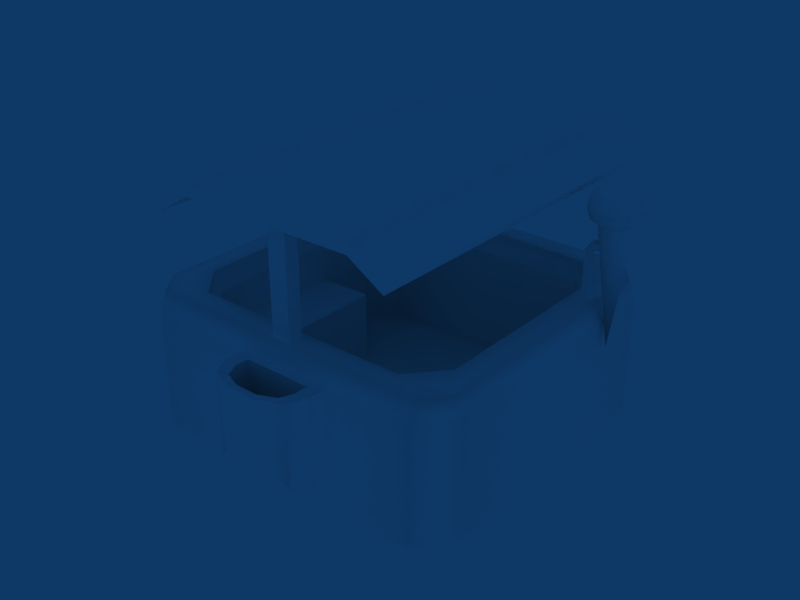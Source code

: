 # Source: IceCreamStand.blend  (saved by Blender 2.49.2; exported with 4.5.12 LTS)
import bpy
from mathutils import Matrix  # noqa: F401  (used for matrix-valued properties, if any)

bpy.ops.wm.read_factory_settings(use_empty=True)
scene = bpy.context.scene
scene.name = 'Scene'

# ---- collections
col_collection_1 = bpy.data.collections.new('Collection 1'); scene.collection.children.link(col_collection_1)

# ---- materials (node trees are filled in below, after node groups)
mat_material_002 = bpy.data.materials.new('Material.002')
mat_material_002.alpha_threshold = 0.0
mat_material_002.diffuse_color = (1.0, 1.0, 1.0, 1.0)
mat_material_002.roughness = 0.5
mat_material_002.line_color = (0.0, 0.0, 0.0, 1.0)

# ---- material node trees

# ---- world
world_world = bpy.data.worlds.new('World'); scene.world = world_world
world_world.color = (0.05656, 0.2208, 0.4)
world_world.use_sun_shadow = False
world_world.sun_shadow_jitter_overblur = 0.0
world_world.cycles.sampling_method = 'MANUAL'
world_world.cycles.sample_map_resolution = 256

# ---- meshes
me_cube = bpy.data.meshes.new('Cube')
me_cube.from_pydata([(0.8485, 0.835, 0.1663), (0.8485, -0.835, 0.1663), (-0.8485, -0.835, 0.1663), (-0.8485, 0.835, 0.1663), (0.8485, 0.835, 1.025), (0.8485, -0.835, 1.025), (-0.8485, -0.835, 1.025), (-0.8485, 0.835, 1.025), (-0.7077, 1.051, 0.1663), (-0.7077, 1.051, 1.025), (-0.7077, -1.051, 0.1663), (-0.7077, -1.051, 1.025), (0.7077, 1.051, 0.1663), (0.7077, 1.051, 1.025), (0.7077, -1.051, 0.1663), (0.7077, -1.051, 1.025), (-0.5479, -0.8133, 1.025), (0.5478, -0.8133, 1.025), (0.5479, 0.8133, 1.025), (-0.5478, 0.8133, 1.025), (0.6569, -0.6464, 1.025), (0.6569, 0.6464, 1.025), (-0.6569, -0.6464, 1.025), (-0.6569, 0.6464, 1.025), (0.6569, -0.6464, 0.2408), (0.6569, 0.6464, 0.2408), (-0.6569, -0.6464, 0.2408), (-0.6569, 0.6464, 0.2408), (-0.5478, 0.8133, 0.2408), (-0.5479, -0.8133, 0.2408), (0.5479, 0.8133, 0.2408), (0.5478, -0.8133, 0.2408), (0.6952, -0.6464, 1.164), (0.6952, 0.6464, 1.164), (-0.6952, -0.6464, 1.164), (-0.6952, 0.6464, 1.164), (-0.5478, 0.8608, 1.164), (-0.5479, -0.8608, 1.164), (0.5479, 0.8608, 1.164), (0.5478, -0.8608, 1.164), (-0.7077, -1.003, 1.164), (0.7077, -1.003, 1.164), (0.7077, 1.003, 1.164), (-0.7077, 1.003, 1.164), (0.8102, -0.835, 1.164), (0.8102, 0.835, 1.164), (-0.8102, -0.835, 1.164), (-0.8102, 0.835, 1.164), (-0.07392, 0.8608, 1.164), (0.07392, 0.8608, 1.164), (-0.07392, -0.8608, 1.164), (0.07392, -0.8608, 1.164), (-0.07392, -1.003, 1.164), (0.07392, -1.003, 1.164), (0.07392, 1.003, 1.164), (-0.07392, 1.003, 1.164), (-0.04776, -0.9779, 1.164), (0.04776, -0.9779, 1.164), (0.04776, -0.886, 1.164), (-0.04776, -0.886, 1.164), (0.04776, 0.9779, 1.164), (-0.04776, 0.9779, 1.164), (-0.04776, 0.886, 1.164), (0.04776, 0.886, 1.164), (-0.04776, -0.886, 2.029), (0.04776, -0.886, 2.029), (-0.3312, -1.18, 2.029), (0.1694, 1.18, 2.109), (0.1694, -1.18, 2.109), (-0.3312, -1.18, 2.109), (-0.3312, 1.18, 2.109), (0.04776, -1.18, 2.029), (-0.04776, -1.18, 2.029), (0.1694, 1.18, 2.029), (0.1694, -1.18, 2.029), (0.04776, 1.18, 2.029), (-0.04776, 1.18, 2.029), (-0.04776, 0.886, 2.029), (0.04776, 0.886, 2.029), (-0.3312, 1.18, 2.029), (-0.04776, 0.9779, 2.029), (-0.04776, -0.9779, 2.029), (0.04776, 0.9779, 2.029), (0.04776, -0.9779, 2.029), (-0.5008, 1.18, 1.875), (-0.5239, 1.18, 1.939), (-0.5239, -1.18, 1.939), (-0.5008, -1.18, 1.875), (0.5206, -1.18, 2.029), (0.5206, 1.18, 2.029), (0.5206, -1.18, 2.109), (0.5206, 1.18, 2.109), (0.6901, -1.18, 1.875), (0.7133, -1.18, 1.939), (0.7133, 1.18, 1.939), (0.6901, 1.18, 1.875), (-0.1738, -1.051, 1.025), (0.2979, -1.051, 1.025), (-0.1738, -1.051, 0.1663), (0.2979, -1.051, 0.1663), (0.2979, -1.051, 0.3704), (-0.1738, -1.051, 0.3704), (-0.1738, -1.174, 0.3704), (0.2979, -1.174, 0.3704), (-0.1738, -1.174, 1.025), (0.2979, -1.174, 1.025), (-0.1354, -1.288, 1.025), (0.2595, -1.288, 1.025), (0.2595, -1.288, 0.4237), (-0.1354, -1.288, 0.4237), (-0.01839, -1.353, 0.586), (0.1425, -1.353, 0.586), (-0.01839, -1.353, 1.025), (0.1425, -1.353, 1.025), (0.1196, -1.314, 1.025), (0.004434, -1.314, 1.025), (0.2035, -1.268, 1.025), (-0.07938, -1.268, 1.025), (0.231, -1.186, 1.025), (-0.1069, -1.186, 1.025), (0.231, -1.098, 1.025), (-0.1069, -1.098, 1.025), (0.231, -1.098, 0.5411), (-0.1069, -1.098, 0.5411), (-0.1069, -1.186, 0.5411), (0.231, -1.186, 0.5411), (-0.07938, -1.268, 0.5411), (0.2035, -1.268, 0.5411), (0.004434, -1.314, 0.5411), (0.1196, -1.314, 0.5411), (0.7379, 0.4565, 1.164), (0.7674, 0.4565, 1.164), (0.7379, 0.4962, 1.164), (0.7674, 0.4962, 1.164), (0.7379, 0.4962, 1.5), (0.7379, 0.4565, 1.5), (0.7674, 0.4565, 1.5), (0.7674, 0.4565, 1.566), (0.7674, 0.4962, 1.566), (0.7674, 0.4962, 1.5), (0.8116, 0.4543, 1.517), (0.8078, 0.453, 1.558), (0.8116, 0.4967, 1.517), (0.8078, 0.498, 1.558), (0.8731, 0.4755, 0.8519), (0.8761, 0.4755, 2.024), (0.9896, 0.4364, 1.924), (1.007, 0.4304, 1.823), (0.9536, 0.5032, 1.721), (1.007, 0.5206, 1.823), (0.9896, 0.5146, 1.924), (0.9416, 0.4981, 1.997), (0.9241, 0.5372, 1.997), (0.9592, 0.5823, 1.924), (0.972, 0.5988, 1.823), (0.932, 0.5512, 1.721), (0.8946, 0.579, 1.721), (0.9112, 0.644, 1.823), (0.9065, 0.6214, 1.924), (0.8936, 0.5597, 1.997), (0.8585, 0.5597, 1.997), (0.8456, 0.6214, 1.924), (0.8409, 0.644, 1.823), (0.8515, 0.579, 1.721), (0.8141, 0.5512, 1.721), (0.7801, 0.5988, 1.823), (0.7929, 0.5823, 1.924), (0.8281, 0.5372, 1.997), (0.8105, 0.4981, 1.997), (0.7625, 0.5146, 1.924), (0.7449, 0.5206, 1.823), (0.7925, 0.5032, 1.721), (0.7925, 0.4478, 1.721), (0.7449, 0.4304, 1.823), (0.7625, 0.4364, 1.924), (0.8105, 0.4529, 1.997), (0.8281, 0.4138, 1.997), (0.7929, 0.3687, 1.924), (0.7801, 0.3522, 1.823), (0.8141, 0.3998, 1.721), (0.8515, 0.372, 1.721), (0.8409, 0.307, 1.823), (0.8456, 0.3296, 1.924), (0.8585, 0.3913, 1.997), (0.8936, 0.3913, 1.997), (0.9065, 0.3296, 1.924), (0.9112, 0.307, 1.823), (0.8946, 0.372, 1.721), (0.932, 0.3998, 1.721), (0.972, 0.3522, 1.823), (0.9592, 0.3687, 1.924), (0.9241, 0.4138, 1.997), (0.9416, 0.4529, 1.997), (0.9536, 0.4478, 1.721), (0.9932, 0.5222, 1.76), (0.9614, 0.5931, 1.76), (0.9063, 0.634, 1.76), (0.8426, 0.634, 1.76), (0.7875, 0.5931, 1.76), (0.7556, 0.5222, 1.76), (0.7556, 0.4404, 1.76), (0.7875, 0.3696, 1.76), (0.8426, 0.3287, 1.76), (0.9063, 0.3287, 1.76), (0.9614, 0.3696, 1.76), (0.9932, 0.4404, 1.76), (-0.1738, 1.051, 0.1663), (0.2979, 1.051, 0.1663), (0.6033, 1.01, 0.1663), (0.6567, 1.01, 0.1663), (0.7176, 0.9166, 0.1663), (-0.6333, 1.01, 0.1663), (-0.5723, 1.01, 0.1663), (-0.6941, 0.9166, 0.1663), (-0.5723, -1.01, 0.1663), (-0.6333, -1.01, 0.1663), (-0.6941, -0.9166, 0.1663), (0.6567, -1.01, 0.1663), (0.6033, -1.01, 0.1663), (0.7176, -0.9166, 0.1663), (0.6567, -1.01, -0.008705), (0.6033, -1.01, -0.008705), (0.7176, -0.9166, -0.008705), (-0.5723, -1.01, -0.008705), (-0.6333, -1.01, -0.008705), (-0.6941, -0.9166, -0.008705), (-0.6333, 1.01, -0.008705), (-0.5723, 1.01, -0.008705), (-0.6941, 0.9166, -0.008705), (0.6033, 1.01, -0.008705), (0.6567, 1.01, -0.008705), (0.7176, 0.9166, -0.008705), (-0.7221, 0.5287, 1.164), (-0.782, 0.5287, 1.164), (-0.7221, 0.4601, 1.164), (-0.782, 0.4601, 1.164), (-0.782, 0.4601, 1.204), (-0.7218, 0.4601, 1.22), (-0.782, 0.5287, 1.204), (-0.7218, 0.5287, 1.22), (-0.5575, 0.7801, 1.263), (-0.8958, 0.7801, 1.175), (-0.5575, 0.2087, 1.263), (-0.8958, 0.2087, 1.175), (-0.8981, 0.2087, 1.194), (-0.5598, 0.2087, 1.282), (-0.8981, 0.7801, 1.194), (-0.5598, 0.7801, 1.282), (-0.6569, -0.6464, 0.756), (-0.6569, 0.6464, 0.756), (-0.6569, -0.5513, 0.2408), (-0.6569, 0.2159, 0.2408), (-0.6569, -0.5513, 0.756), (-0.6569, 0.2159, 0.756), (-0.3603, 0.2159, 0.2408), (-0.3603, 0.2159, 0.756), (-0.3603, -0.5513, 0.2408), (-0.3603, -0.5513, 0.756)], [], [(20, 21, 25, 24), (21, 18, 30, 25), (17, 20, 24, 31), (18, 19, 28, 30), (16, 17, 31, 29), (63, 60, 82, 78), (62, 63, 78, 77), (61, 62, 77, 80), (60, 61, 80, 82), (59, 56, 81, 64), (58, 59, 64, 65), (57, 58, 65, 83), (56, 57, 83, 81), (66, 79, 77, 64), (64, 77, 78, 65), (65, 78, 73, 74), (72, 71, 68, 69), (66, 72, 69), (71, 74, 68), (75, 76, 70, 67), (73, 75, 67), (76, 79, 70), (79, 80, 77), (79, 76, 80), (66, 81, 72), (66, 64, 81), (80, 76, 75, 82), (72, 81, 83, 71), (78, 82, 73), (82, 75, 73), (71, 83, 74), (83, 65, 74), (79, 66, 87, 84), (70, 79, 84, 85), (66, 69, 86, 87), (84, 87, 86, 85), (68, 74, 88, 90), (73, 67, 91, 89), (74, 73, 89, 88), (95, 94, 93, 92), (88, 92, 93, 90), (91, 94, 95, 89), (89, 95, 92, 88), (101, 100, 103, 102), (96, 101, 102, 104), (100, 97, 105, 103), (103, 105, 107, 108), (104, 102, 109, 106), (102, 103, 108, 109), (109, 108, 111, 110), (106, 109, 110, 112), (108, 107, 113, 111), (112, 110, 111, 113), (112, 113, 114, 115), (113, 107, 116, 114), (106, 112, 115, 117), (107, 105, 118, 116), (104, 106, 117, 119), (105, 97, 120, 118), (96, 104, 119, 121), (97, 96, 121, 120), (120, 121, 123, 122), (121, 119, 124, 123), (118, 120, 122, 125), (119, 117, 126, 124), (116, 118, 125, 127), (117, 115, 128, 126), (114, 116, 127, 129), (115, 114, 129, 128), (122, 123, 124, 125), (125, 124, 126, 127), (127, 126, 128, 129), (132, 130, 135, 134), (131, 133, 139, 136), (133, 132, 134, 139), (130, 131, 136, 135), (135, 136, 137), (139, 134, 138), (134, 135, 137, 138), (137, 136, 140, 141), (136, 139, 142, 140), (138, 137, 141, 143), (139, 138, 143, 142), (144, 155, 148), (144, 148, 193), (144, 193, 188), (144, 188, 187), (144, 187, 180), (144, 180, 179), (144, 164, 163), (144, 163, 156), (144, 156, 155), (172, 141, 179), (171, 143, 141, 172), (143, 171, 164), (141, 140, 179), (140, 144, 179), (142, 144, 140), (144, 142, 164), (142, 143, 164), (147, 149, 150, 146), (146, 150, 151, 192), (192, 151, 145), (151, 152, 145), (150, 153, 152, 151), (149, 154, 153, 150), (154, 157, 158, 153), (153, 158, 159, 152), (152, 159, 145), (159, 160, 145), (158, 161, 160, 159), (157, 162, 161, 158), (162, 165, 166, 161), (161, 166, 167, 160), (160, 167, 145), (167, 168, 145), (166, 169, 168, 167), (165, 170, 169, 166), (170, 173, 174, 169), (169, 174, 175, 168), (168, 175, 145), (175, 176, 145), (174, 177, 176, 175), (173, 178, 177, 174), (178, 181, 182, 177), (177, 182, 183, 176), (176, 183, 145), (183, 184, 145), (182, 185, 184, 183), (181, 186, 185, 182), (186, 189, 190, 185), (185, 190, 191, 184), (184, 191, 145), (191, 192, 145), (190, 146, 192, 191), (189, 147, 146, 190), (148, 194, 205, 193), (194, 149, 147, 205), (155, 195, 194, 148), (195, 154, 149, 194), (156, 196, 195, 155), (196, 157, 154, 195), (163, 197, 196, 156), (197, 162, 157, 196), (164, 198, 197, 163), (198, 165, 162, 197), (171, 199, 198, 164), (199, 170, 165, 198), (172, 200, 199, 171), (200, 173, 170, 199), (179, 201, 200, 172), (201, 178, 173, 200), (180, 202, 201, 179), (202, 181, 178, 201), (187, 203, 202, 180), (203, 186, 181, 202), (188, 204, 203, 187), (204, 189, 186, 203), (193, 205, 204, 188), (205, 147, 189, 204), (0, 1, 2, 3), (99, 98, 2, 1), (0, 3, 206, 207), (12, 209, 208, 207), (0, 210, 209, 12), (210, 0, 207, 208), (206, 212, 211, 8), (3, 213, 212, 206), (8, 211, 213, 3), (10, 215, 214, 98), (2, 216, 215, 10), (98, 214, 216, 2), (99, 218, 217, 14), (1, 219, 218, 99), (14, 217, 219, 1), (218, 221, 220, 217), (219, 222, 221, 218), (217, 220, 222, 219), (220, 221, 222), (215, 224, 223, 214), (216, 225, 224, 215), (214, 223, 225, 216), (223, 224, 225), (212, 227, 226, 211), (213, 228, 227, 212), (211, 226, 228, 213), (226, 227, 228), (209, 230, 229, 208), (210, 231, 230, 209), (208, 229, 231, 210), (229, 230, 231), (234, 232, 239, 237), (233, 235, 236, 238), (235, 234, 237, 236), (232, 233, 238, 239), (239, 238, 241, 240), (236, 237, 242, 243), (238, 236, 243, 241), (237, 239, 240, 242), (242, 240, 247, 245), (241, 243, 244, 246), (243, 242, 245, 244), (240, 241, 246, 247), (246, 244, 245, 247), (249, 28, 19), (23, 249, 19), (249, 27, 28), (248, 16, 29), (26, 248, 29), (248, 22, 16), (252, 253, 23, 22), (248, 252, 22), (253, 249, 23), (26, 250, 252, 248), (251, 27, 249, 253), (251, 253, 255, 254), (252, 250, 256, 257), (253, 252, 257, 255), (256, 254, 255, 257), (24, 25, 254, 256), (254, 25, 30), (28, 254, 30), (27, 251, 254), (27, 254, 28), (67, 70, 69, 68), (69, 70, 85, 86), (67, 68, 90, 91), (90, 93, 94, 91), (2, 6, 7, 3), (3, 7, 9, 8), (6, 2, 10, 11), (207, 206, 9, 13), (12, 207, 13), (206, 8, 9), (100, 14, 15), (97, 100, 15), (100, 99, 14), (101, 98, 99, 100), (101, 11, 10), (98, 101, 10), (101, 96, 11), (0, 4, 5, 1), (4, 0, 12, 13), (1, 5, 15, 14), (41, 44, 32, 39), (53, 41, 39, 51), (53, 57, 56, 52), (51, 58, 57, 53), (50, 59, 58, 51), (32, 44, 131, 130), (44, 45, 133, 131), (33, 32, 130, 132), (46, 40, 37, 34), (40, 52, 50, 37), (52, 56, 59, 50), (46, 34, 234, 235), (47, 46, 235, 233), (34, 35, 232, 234), (43, 47, 35, 36), (55, 43, 36, 48), (48, 62, 61, 55), (35, 47, 233, 232), (45, 42, 38, 33), (42, 54, 49, 38), (55, 61, 60, 54), (49, 63, 62, 48), (54, 60, 63, 49), (45, 33, 132, 133), (21, 20, 32, 33), (22, 23, 35, 34), (23, 19, 36, 35), (16, 22, 34, 37), (18, 21, 33, 38), (20, 17, 39, 32), (49, 48, 19, 18), (38, 49, 18), (48, 36, 19), (50, 51, 17, 16), (37, 50, 16), (51, 39, 17), (15, 5, 44, 41), (4, 13, 42, 45), (6, 11, 40, 46), (9, 7, 47, 43), (7, 6, 46, 47), (5, 4, 45, 44), (41, 53, 15), (52, 40, 11), (55, 54, 13, 9), (43, 55, 9), (54, 42, 13), (96, 97, 53, 52), (11, 96, 52), (97, 15, 53), (256, 250, 26), (256, 26, 29), (31, 24, 256), (31, 256, 29)])
me_cube.polygons.foreach_set('use_smooth', [0, 0, 0, 0, 0, 0, 0, 0, 0, 0, 0, 0, 0, 0, 0, 0, 0, 0, 0, 0, 0, 0, 0, 0, 0, 0, 0, 0, 0, 0, 0, 0, 0, 0, 0, 0, 0, 0, 0, 0, 0, 0, 0, 0, 1, 1, 1, 1, 0, 0, 1, 1, 1, 0, 0, 0, 0, 0, 0, 0, 0, 0, 0, 0, 0, 0, 0, 0, 0, 0, 0, 0, 0, 0, 0, 0, 0, 0, 0, 0, 0, 0, 0, 1, 1, 1, 1, 1, 1, 1, 1, 1, 1, 1, 1, 1, 1, 1, 1, 1, 1, 1, 1, 1, 1, 1, 1, 1, 1, 1, 1, 1, 1, 1, 1, 1, 1, 1, 1, 1, 1, 1, 1, 1, 1, 1, 1, 1, 1, 1, 1, 1, 1, 1, 1, 1, 1, 1, 1, 1, 1, 1, 1, 1, 1, 1, 1, 1, 1, 1, 1, 1, 1, 1, 1, 1, 1, 1, 1, 1, 0, 0, 0, 0, 0, 0, 0, 0, 0, 0, 0, 0, 0, 0, 0, 0, 0, 0, 0, 0, 0, 0, 0, 0, 0, 0, 0, 0, 0, 0, 0, 0, 0, 0, 0, 0, 0, 0, 0, 0, 0, 0, 0, 0, 0, 0, 0, 0, 0, 0, 0, 0, 0, 0, 0, 0, 0, 0, 0, 0, 0, 0, 0, 0, 1, 1, 1, 1, 1, 1, 1, 1, 1, 1, 1, 1, 1, 1, 1, 1, 1, 1, 1, 1, 1, 1, 1, 1, 1, 1, 1, 1, 1, 1, 1, 1, 1, 1, 1, 1, 1, 1, 1, 1, 1, 1, 1, 1, 1, 1, 1, 1, 1, 1, 1, 1, 1, 1, 1, 1, 1, 1, 1, 1, 1, 1, 1, 1, 1, 1, 1, 1, 1, 1, 0, 0, 0, 0])
_k = set([(0, 1), (0, 12), (1, 14), (2, 3), (2, 10), (3, 8), (8, 206), (10, 98), (12, 207), (14, 99), (56, 57), (56, 59), (57, 58), (58, 59), (60, 61), (60, 63), (61, 62), (62, 63), (67, 70), (67, 91), (68, 69), (68, 90), (69, 86), (70, 85), (85, 86), (90, 93), (91, 94), (93, 94), (96, 97), (96, 101), (96, 104), (97, 100), (97, 105), (98, 99), (100, 101), (100, 103), (101, 102), (102, 109), (103, 108), (104, 106), (105, 107), (106, 112), (107, 113), (108, 111), (109, 110), (110, 111), (112, 113), (130, 131), (130, 132), (131, 133), (132, 133), (140, 141), (140, 142), (141, 143), (142, 143), (148, 155), (148, 193), (155, 156), (156, 163), (163, 164), (164, 171), (171, 172), (172, 179), (179, 180), (180, 187), (187, 188), (188, 193), (206, 207), (232, 233), (232, 234), (233, 235), (234, 235)])
me_cube.attributes.new('sharp_edge', 'BOOLEAN', 'EDGE').data.foreach_set('value', [ (min(e.vertices), max(e.vertices)) in _k for e in me_cube.edges])
_uv = me_cube.uv_layers.new(name='UVTex')
_uv.uv.foreach_set('vector', [0.5354, 0.2941, 0.671, 0.2941, 0.671, 0.2226, 0.5354, 0.2226, 0.671, 0.2941, 0.6885, 0.2941, 0.6885, 0.2226, 0.671, 0.2226, 0.5179, 0.2941, 0.5354, 0.2941, 0.5354, 0.2226, 0.5179, 0.2226, 0.9319, 0.3946, 0.7825, 0.3946, 0.7825, 0.3222, 0.9319, 0.3222, 0.7825, 0.3101, 0.9319, 0.3101, 0.9319, 0.2378, 0.7825, 0.2378, 0.3178, 0.2507, 0.3305, 0.2507, 0.3305, 0.3542, 0.3178, 0.3542, 0.6117, 0.0948, 0.6302, 0.0948, 0.6302, 0.2082, 0.6117, 0.2082, 0.3527, 0.2494, 0.34, 0.2494, 0.34, 0.3529, 0.3527, 0.3529, 0.6621, 0.0948, 0.6436, 0.0948, 0.6436, 0.2082, 0.6621, 0.2082, 0.3069, 0.2494, 0.2942, 0.2494, 0.2942, 0.3529, 0.3069, 0.3529, 0.7257, 0.0948, 0.7072, 0.0948, 0.7072, 0.2082, 0.7257, 0.2082, 0.272, 0.2507, 0.2847, 0.2507, 0.2847, 0.3542, 0.272, 0.3542, 0.6734, 0.0948, 0.6919, 0.0948, 0.6919, 0.2082, 0.6734, 0.2082, 0.7153, 0.3148, 0.7153, 0.3941, 0.7275, 0.3842, 0.7275, 0.3247, 0.7275, 0.3247, 0.7275, 0.3842, 0.7316, 0.3842, 0.7316, 0.3247, 0.7316, 0.3247, 0.7316, 0.3842, 0.7369, 0.3941, 0.7369, 0.3148, 0.9083, 0.8512, 0.9083, 0.828, 0.9216, 0.7984, 0.9216, 0.9202, 0.9083, 0.9202, 0.9083, 0.8512, 0.9216, 0.9202, 0.9083, 0.828, 0.9083, 0.7984, 0.9216, 0.7984, 0.8587, 0.828, 0.8587, 0.8512, 0.8719, 0.9202, 0.8719, 0.7984, 0.8587, 0.7984, 0.8587, 0.828, 0.8719, 0.7984, 0.8587, 0.8512, 0.8587, 0.9202, 0.8719, 0.9202, 0.7153, 0.3941, 0.7275, 0.3873, 0.7275, 0.3842, 0.7153, 0.3941, 0.7275, 0.3941, 0.7275, 0.3873, 0.7153, 0.3148, 0.7275, 0.3216, 0.7275, 0.3148, 0.7153, 0.3148, 0.7275, 0.3247, 0.7275, 0.3216, 0.7275, 0.3873, 0.7275, 0.3941, 0.7316, 0.3941, 0.7316, 0.3873, 0.7275, 0.3148, 0.7275, 0.3216, 0.7316, 0.3216, 0.7316, 0.3148, 0.7316, 0.3842, 0.7316, 0.3873, 0.7369, 0.3941, 0.7316, 0.3873, 0.7316, 0.3941, 0.7369, 0.3941, 0.7316, 0.3148, 0.7316, 0.3216, 0.7369, 0.3148, 0.7316, 0.3216, 0.7316, 0.3247, 0.7369, 0.3148, 0.7153, 0.3941, 0.7153, 0.3148, 0.708, 0.3148, 0.708, 0.3941, 0.8719, 0.9202, 0.8587, 0.9202, 0.8334, 0.9615, 0.8438, 0.9671, 0.9083, 0.9202, 0.9216, 0.9202, 0.8934, 0.9671, 0.883, 0.9615, 0.7274, 0.02601, 0.278, 0.02601, 0.278, 0.03641, 0.7274, 0.03641, 0.9216, 0.7984, 0.9083, 0.7984, 0.9083, 0.7129, 0.9216, 0.7129, 0.8587, 0.7984, 0.8719, 0.7984, 0.8719, 0.7129, 0.8587, 0.7129, 0.7369, 0.3148, 0.7369, 0.3941, 0.7521, 0.3941, 0.7521, 0.3148, 0.7274, 0.06039, 0.7274, 0.07078, 0.278, 0.07078, 0.278, 0.06039, 0.9083, 0.7129, 0.883, 0.6717, 0.8934, 0.6661, 0.9216, 0.7129, 0.8719, 0.7129, 0.8438, 0.6661, 0.8334, 0.6717, 0.8587, 0.7129, 0.7521, 0.3941, 0.7594, 0.3941, 0.7594, 0.3148, 0.7521, 0.3148, 0.8517, 0.02191, 0.7732, 0.02191, 0.7732, 0.03804, 0.8517, 0.03804, 0.261, 0.3446, 0.261, 0.2663, 0.244, 0.2663, 0.244, 0.3446, 0.216, 0.2663, 0.216, 0.3446, 0.199, 0.3446, 0.199, 0.2663, 0.199, 0.2663, 0.199, 0.3446, 0.1833, 0.3446, 0.1833, 0.2727, 0.244, 0.3446, 0.244, 0.2663, 0.2283, 0.2727, 0.2283, 0.3446, 0.7732, 0.03804, 0.8517, 0.03804, 0.8453, 0.04874, 0.7796, 0.04874, 0.7796, 0.04874, 0.8453, 0.04874, 0.8258, 0.067, 0.7991, 0.067, 0.7796, 0.2103, 0.7796, 0.1427, 0.7991, 0.1609, 0.7991, 0.2103, 0.8453, 0.1427, 0.8453, 0.2103, 0.8258, 0.2103, 0.8258, 0.1609, 0.7991, 0.2103, 0.7991, 0.1609, 0.8258, 0.1609, 0.8258, 0.2103, 0.4811, 0.1081, 0.5329, 0.1081, 0.5255, 0.1178, 0.4885, 0.1178, 0.5329, 0.1081, 0.5705, 0.1243, 0.5525, 0.1294, 0.5255, 0.1178, 0.4434, 0.1243, 0.4811, 0.1081, 0.4885, 0.1178, 0.4615, 0.1294, 0.5705, 0.1243, 0.5829, 0.1529, 0.5614, 0.1499, 0.5525, 0.1294, 0.4311, 0.1529, 0.4434, 0.1243, 0.4615, 0.1294, 0.4526, 0.1499, 0.5829, 0.1529, 0.5829, 0.1838, 0.5614, 0.172, 0.5614, 0.1499, 0.4311, 0.1838, 0.4311, 0.1529, 0.4526, 0.1499, 0.4526, 0.172, 0.5829, 0.1838, 0.4311, 0.1838, 0.4526, 0.172, 0.5614, 0.172, 0.9252, 0.187, 0.8792, 0.187, 0.8792, 0.1423, 0.9252, 0.1423, 0.8758, 0.581, 0.8565, 0.581, 0.8565, 0.5617, 0.8758, 0.5617, 0.8758, 0.581, 0.8565, 0.581, 0.8565, 0.5617, 0.8758, 0.5617, 0.8758, 0.581, 0.8565, 0.581, 0.8565, 0.5617, 0.8758, 0.5617, 0.8758, 0.581, 0.8565, 0.581, 0.8565, 0.5617, 0.8758, 0.5617, 0.7889, 0.1335, 0.8029, 0.1335, 0.8029, 0.07903, 0.7889, 0.07903, 0.822, 0.1335, 0.836, 0.1335, 0.836, 0.07903, 0.822, 0.07903, 0.8029, 0.1335, 0.822, 0.1335, 0.822, 0.07903, 0.8029, 0.07903, 0.3854, 0.2329, 0.2766, 0.2329, 0.2766, 0.2108, 0.3854, 0.2108, 0.3854, 0.2108, 0.2766, 0.2108, 0.2855, 0.1903, 0.3765, 0.1903, 0.3765, 0.1903, 0.2855, 0.1903, 0.3125, 0.1787, 0.3495, 0.1787, 0.1499, 0.3119, 0.1444, 0.3119, 0.1444, 0.3521, 0.1499, 0.3521, 0.159, 0.3119, 0.1644, 0.3119, 0.1644, 0.3521, 0.159, 0.3521, 0.9709, 0.8255, 0.9638, 0.8255, 0.9638, 0.8808, 0.9709, 0.8808, 0.9374, 0.8255, 0.9446, 0.8255, 0.9446, 0.8808, 0.9374, 0.8808, 0.9374, 0.8808, 0.9446, 0.8808, 0.9446, 0.8916, 0.9709, 0.8808, 0.9638, 0.8808, 0.9709, 0.8916, 0.1499, 0.3521, 0.1444, 0.3521, 0.1444, 0.3599, 0.1499, 0.3599, 0.9446, 0.8916, 0.9446, 0.8808, 0.9553, 0.8835, 0.9544, 0.8903, 0.8758, 0.581, 0.8565, 0.581, 0.8565, 0.5617, 0.8758, 0.5617, 0.8758, 0.581, 0.8565, 0.581, 0.8565, 0.5617, 0.8758, 0.5617, 0.9709, 0.8808, 0.9709, 0.8916, 0.9808, 0.8903, 0.9817, 0.8835, 0.2181, 0.04236, 0.2324, 0.1855, 0.2234, 0.1855, 0.2181, 0.04236, 0.2234, 0.1855, 0.2129, 0.1855, 0.2181, 0.04236, 0.2129, 0.1855, 0.2038, 0.1855, 0.1034, 0.04236, 0.1177, 0.1855, 0.1086, 0.1855, 0.1034, 0.04236, 0.1086, 0.1855, 0.09814, 0.1855, 0.1034, 0.04236, 0.09814, 0.1855, 0.08905, 0.1855, 0.05092, 0.04236, 0.03657, 0.1855, 0.04566, 0.1855, 0.05092, 0.04236, 0.04566, 0.1855, 0.05617, 0.1855, 0.05092, 0.04236, 0.05617, 0.1855, 0.06526, 0.1855, 0.1571, 0.1855, 0.1581, 0.1586, 0.148, 0.1855, 0.1676, 0.1855, 0.1666, 0.1586, 0.1581, 0.1586, 0.1571, 0.1855, 0.1666, 0.1586, 0.1676, 0.1855, 0.1767, 0.1855, 0.1581, 0.1586, 0.1583, 0.1519, 0.148, 0.1855, 0.1583, 0.1519, 0.1624, 0.04236, 0.148, 0.1855, 0.1664, 0.1519, 0.1624, 0.04236, 0.1583, 0.1519, 0.1624, 0.04236, 0.1664, 0.1519, 0.1767, 0.1855, 0.1664, 0.1519, 0.1666, 0.1586, 0.1767, 0.1855, 0.2096, 0.2126, 0.2267, 0.2126, 0.2255, 0.2291, 0.2107, 0.2291, 0.09752, 0.2887, 0.09752, 0.3083, 0.08207, 0.3041, 0.08207, 0.2928, 0.08207, 0.2928, 0.08207, 0.3041, 0.06097, 0.2985, 0.08207, 0.3041, 0.07642, 0.3139, 0.06097, 0.2985, 0.09752, 0.3083, 0.08772, 0.3252, 0.07642, 0.3139, 0.08207, 0.3041, 0.2267, 0.2126, 0.2415, 0.2126, 0.2383, 0.2291, 0.2255, 0.2291, 0.075, 0.2126, 0.06019, 0.2126, 0.05905, 0.2291, 0.07187, 0.2291, 0.08772, 0.3252, 0.07076, 0.335, 0.06662, 0.3196, 0.07642, 0.3139, 0.07642, 0.3139, 0.06662, 0.3196, 0.06097, 0.2985, 0.06662, 0.3196, 0.05532, 0.3196, 0.06097, 0.2985, 0.07076, 0.335, 0.05118, 0.335, 0.05532, 0.3196, 0.06662, 0.3196, 0.06019, 0.2126, 0.0431, 0.2126, 0.04424, 0.2291, 0.05905, 0.2291, 0.0431, 0.2126, 0.02829, 0.2126, 0.03142, 0.2291, 0.04424, 0.2291, 0.05118, 0.335, 0.03422, 0.3252, 0.04552, 0.3139, 0.05532, 0.3196, 0.05532, 0.3196, 0.04552, 0.3139, 0.06097, 0.2985, 0.04552, 0.3139, 0.03987, 0.3041, 0.06097, 0.2985, 0.03422, 0.3252, 0.02443, 0.3083, 0.03987, 0.3041, 0.04552, 0.3139, 0.1857, 0.2126, 0.1709, 0.2126, 0.1698, 0.2291, 0.1826, 0.2291, 0.1709, 0.2126, 0.1538, 0.2126, 0.1549, 0.2291, 0.1698, 0.2291, 0.02443, 0.3083, 0.02443, 0.2887, 0.03987, 0.2928, 0.03987, 0.3041, 0.03987, 0.3041, 0.03987, 0.2928, 0.06097, 0.2985, 0.03987, 0.2928, 0.04552, 0.283, 0.06097, 0.2985, 0.02443, 0.2887, 0.03422, 0.2717, 0.04552, 0.283, 0.03987, 0.2928, 0.1538, 0.2126, 0.139, 0.2126, 0.1421, 0.2291, 0.1549, 0.2291, 0.08077, 0.2126, 0.09558, 0.2126, 0.09672, 0.2291, 0.0839, 0.2291, 0.03422, 0.2717, 0.05118, 0.2619, 0.05532, 0.2774, 0.04552, 0.283, 0.04552, 0.283, 0.05532, 0.2774, 0.06097, 0.2985, 0.05532, 0.2774, 0.06662, 0.2774, 0.06097, 0.2985, 0.05118, 0.2619, 0.07076, 0.2619, 0.06662, 0.2774, 0.05532, 0.2774, 0.09558, 0.2126, 0.1127, 0.2126, 0.1115, 0.2291, 0.09672, 0.2291, 0.1127, 0.2126, 0.1275, 0.2126, 0.1244, 0.2291, 0.1115, 0.2291, 0.07076, 0.2619, 0.08772, 0.2717, 0.07642, 0.283, 0.06662, 0.2774, 0.06662, 0.2774, 0.07642, 0.283, 0.06097, 0.2985, 0.07642, 0.283, 0.08207, 0.2928, 0.06097, 0.2985, 0.08772, 0.2717, 0.09752, 0.2887, 0.08207, 0.2928, 0.07642, 0.283, 0.1947, 0.2126, 0.2096, 0.2126, 0.2107, 0.2291, 0.1979, 0.2291, 0.2234, 0.1957, 0.227, 0.2022, 0.2115, 0.2022, 0.2129, 0.1957, 0.227, 0.2022, 0.2267, 0.2126, 0.2096, 0.2126, 0.2115, 0.2022, 0.2324, 0.1957, 0.2404, 0.2022, 0.227, 0.2022, 0.2234, 0.1957, 0.2404, 0.2022, 0.2415, 0.2126, 0.2267, 0.2126, 0.227, 0.2022, 0.05617, 0.1957, 0.059, 0.2022, 0.07241, 0.2022, 0.06526, 0.1957, 0.059, 0.2022, 0.06019, 0.2126, 0.075, 0.2126, 0.07241, 0.2022, 0.04566, 0.1957, 0.0435, 0.2022, 0.059, 0.2022, 0.05617, 0.1957, 0.0435, 0.2022, 0.0431, 0.2126, 0.06019, 0.2126, 0.059, 0.2022, 0.03657, 0.1957, 0.03008, 0.2022, 0.0435, 0.2022, 0.04566, 0.1957, 0.03008, 0.2022, 0.02829, 0.2126, 0.0431, 0.2126, 0.0435, 0.2022, 0.1676, 0.1957, 0.1712, 0.2022, 0.1846, 0.2022, 0.1767, 0.1957, 0.1712, 0.2022, 0.1709, 0.2126, 0.1857, 0.2126, 0.1846, 0.2022, 0.1571, 0.1957, 0.1557, 0.2022, 0.1712, 0.2022, 0.1676, 0.1957, 0.1557, 0.2022, 0.1538, 0.2126, 0.1709, 0.2126, 0.1712, 0.2022, 0.148, 0.1957, 0.1423, 0.2022, 0.1557, 0.2022, 0.1571, 0.1957, 0.1423, 0.2022, 0.139, 0.2126, 0.1538, 0.2126, 0.1557, 0.2022, 0.09814, 0.1957, 0.09598, 0.2022, 0.08256, 0.2022, 0.08905, 0.1957, 0.09598, 0.2022, 0.09558, 0.2126, 0.08077, 0.2126, 0.08256, 0.2022, 0.1086, 0.1957, 0.1115, 0.2022, 0.09598, 0.2022, 0.09814, 0.1957, 0.1115, 0.2022, 0.1127, 0.2126, 0.09558, 0.2126, 0.09598, 0.2022, 0.1177, 0.1957, 0.1249, 0.2022, 0.1115, 0.2022, 0.1086, 0.1957, 0.1249, 0.2022, 0.1275, 0.2126, 0.1127, 0.2126, 0.1115, 0.2022, 0.2129, 0.1957, 0.2115, 0.2022, 0.198, 0.2022, 0.2038, 0.1957, 0.2115, 0.2022, 0.2096, 0.2126, 0.1947, 0.2126, 0.198, 0.2022, 0.3858, 0.1589, 0.3858, 0.09921, 0.3079, 0.09921, 0.3079, 0.1589, 0.3605, 0.0915, 0.3388, 0.0915, 0.3079, 0.09921, 0.3858, 0.09921, 0.3858, 0.1589, 0.3079, 0.1589, 0.3388, 0.1666, 0.3605, 0.1666, 0.3793, 0.1666, 0.377, 0.1652, 0.3745, 0.1652, 0.3605, 0.1666, 0.3858, 0.1589, 0.3798, 0.1618, 0.377, 0.1652, 0.3793, 0.1666, 0.3798, 0.1618, 0.3858, 0.1589, 0.3605, 0.1666, 0.3745, 0.1652, 0.3388, 0.1666, 0.3205, 0.1652, 0.3177, 0.1652, 0.3143, 0.1666, 0.3079, 0.1589, 0.315, 0.1618, 0.3205, 0.1652, 0.3388, 0.1666, 0.3143, 0.1666, 0.3177, 0.1652, 0.315, 0.1618, 0.3079, 0.1589, 0.3143, 0.0915, 0.3177, 0.09296, 0.3205, 0.09296, 0.3388, 0.0915, 0.3079, 0.09921, 0.315, 0.09629, 0.3177, 0.09296, 0.3143, 0.0915, 0.3388, 0.0915, 0.3205, 0.09296, 0.315, 0.09629, 0.3079, 0.09921, 0.3605, 0.0915, 0.3745, 0.09296, 0.377, 0.09296, 0.3793, 0.0915, 0.3858, 0.09921, 0.3798, 0.09629, 0.3745, 0.09296, 0.3605, 0.0915, 0.3793, 0.0915, 0.377, 0.09296, 0.3798, 0.09629, 0.3858, 0.09921, 0.9696, 0.7329, 0.9696, 0.7041, 0.9826, 0.7041, 0.9826, 0.7329, 0.1321, 0.3346, 0.1321, 0.3136, 0.1193, 0.3136, 0.1193, 0.3346, 0.1193, 0.362, 0.1193, 0.3411, 0.1321, 0.3411, 0.1321, 0.362, 0.377, 0.09296, 0.3745, 0.09296, 0.3798, 0.09629, 0.9373, 0.7329, 0.9373, 0.7041, 0.9522, 0.7041, 0.9522, 0.7329, 0.1321, 0.2695, 0.1321, 0.2485, 0.1193, 0.2485, 0.1193, 0.2695, 0.1193, 0.3037, 0.1193, 0.2828, 0.1321, 0.2828, 0.1321, 0.3037, 0.3205, 0.09296, 0.3177, 0.09296, 0.315, 0.09629, 0.9522, 0.7793, 0.9522, 0.7505, 0.9373, 0.7505, 0.9373, 0.7793, 0.3844, 0.3037, 0.3844, 0.2828, 0.3972, 0.2828, 0.3972, 0.3037, 0.3972, 0.2695, 0.3972, 0.2485, 0.3844, 0.2485, 0.3844, 0.2695, 0.3177, 0.1652, 0.3205, 0.1652, 0.315, 0.1618, 0.9826, 0.7793, 0.9826, 0.7505, 0.9696, 0.7505, 0.9696, 0.7793, 0.3844, 0.362, 0.3844, 0.3411, 0.3972, 0.3411, 0.3972, 0.362, 0.3972, 0.3346, 0.3972, 0.3136, 0.3844, 0.3136, 0.3844, 0.3346, 0.3745, 0.1652, 0.377, 0.1652, 0.3798, 0.1618, 0.8758, 0.581, 0.8565, 0.581, 0.8565, 0.5617, 0.8758, 0.5617, 0.8758, 0.581, 0.8565, 0.581, 0.8565, 0.5617, 0.8758, 0.5617, 0.9435, 0.642, 0.9648, 0.642, 0.9649, 0.6554, 0.9435, 0.6517, 0.9648, 0.674, 0.9435, 0.674, 0.9435, 0.6836, 0.9649, 0.6874, 0.7351, 0.2671, 0.7262, 0.2671, 0.7094, 0.296, 0.7594, 0.296, 0.7262, 0.2592, 0.7351, 0.2592, 0.7594, 0.2304, 0.7094, 0.2304, 0.7262, 0.2671, 0.7262, 0.2592, 0.7094, 0.2304, 0.7094, 0.296, 0.7351, 0.2592, 0.7351, 0.2671, 0.7594, 0.296, 0.7594, 0.2304, 0.9778, 0.3714, 0.9778, 0.1211, 0.9887, 0.1211, 0.9887, 0.3714, 0.9515, 0.1211, 0.9515, 0.3714, 0.9625, 0.3714, 0.9625, 0.1211, 0.7851, 0.6211, 0.9699, 0.6214, 0.9699, 0.6284, 0.7851, 0.6281, 0.9699, 0.6017, 0.7851, 0.6014, 0.7851, 0.6085, 0.9699, 0.6087, 0.4229, 0.3209, 0.4229, 0.2282, 0.4934, 0.2282, 0.4934, 0.3209, 0.671, 0.3647, 0.6885, 0.3178, 0.6885, 0.3893, 0.671, 0.3893, 0.671, 0.3647, 0.6885, 0.3893, 0.671, 0.3647, 0.671, 0.3178, 0.6885, 0.3178, 0.5354, 0.3647, 0.5179, 0.3893, 0.5179, 0.3178, 0.5354, 0.3178, 0.5354, 0.3647, 0.5179, 0.3178, 0.5354, 0.3647, 0.5354, 0.3893, 0.5179, 0.3893, 0.5453, 0.3647, 0.6258, 0.3647, 0.671, 0.3893, 0.5354, 0.3893, 0.5354, 0.3647, 0.5453, 0.3647, 0.5354, 0.3893, 0.6258, 0.3647, 0.671, 0.3647, 0.671, 0.3893, 0.5354, 0.3178, 0.5453, 0.3178, 0.5453, 0.3647, 0.5354, 0.3647, 0.6258, 0.3178, 0.671, 0.3178, 0.671, 0.3647, 0.6258, 0.3647, 0.9457, 0.04628, 0.9457, 0.1048, 0.9955, 0.1048, 0.9955, 0.04628, 0.8789, 0.1048, 0.8789, 0.04628, 0.9287, 0.04628, 0.9287, 0.1048, 0.517, 0.8334, 0.517, 0.7368, 0.565, 0.7368, 0.565, 0.8334, 0.552, 0.3165, 0.6191, 0.3165, 0.6191, 0.3557, 0.552, 0.3557, 0.764, 0.7148, 0.764, 0.9045, 0.5722, 0.8413, 0.5722, 0.7288, 0.5722, 0.8413, 0.764, 0.9045, 0.7434, 0.929, 0.5369, 0.929, 0.5722, 0.8413, 0.7434, 0.929, 0.5164, 0.9045, 0.5164, 0.8413, 0.5722, 0.8413, 0.5164, 0.9045, 0.5722, 0.8413, 0.5369, 0.929, 0.2603, 0.9739, 0.09918, 0.9739, 0.09918, 0.3957, 0.2603, 0.3957, 0.09918, 0.3957, 0.09918, 0.9739, 0.03716, 0.9739, 0.03716, 0.3957, 0.2603, 0.9739, 0.2603, 0.3957, 0.3733, 0.3957, 0.3733, 0.9739, 0.3733, 0.3957, 0.4353, 0.3957, 0.4353, 0.9739, 0.3733, 0.9739, 0.5156, 0.4178, 0.5156, 0.4961, 0.6907, 0.4961, 0.6907, 0.4178, 0.6907, 0.4178, 0.6907, 0.4961, 0.7133, 0.4961, 0.7133, 0.4178, 0.5156, 0.4961, 0.5156, 0.4178, 0.493, 0.4178, 0.493, 0.4961, 0.8979, 0.4127, 0.8335, 0.4127, 0.7608, 0.492, 0.9537, 0.492, 0.9537, 0.4127, 0.8979, 0.4127, 0.9537, 0.492, 0.8335, 0.4127, 0.7608, 0.4127, 0.7608, 0.492, 0.8979, 0.5298, 0.9537, 0.5109, 0.9537, 0.5901, 0.8979, 0.5901, 0.8979, 0.5298, 0.9537, 0.5901, 0.8979, 0.5298, 0.8979, 0.5109, 0.9537, 0.5109, 0.8335, 0.5298, 0.8335, 0.5109, 0.8979, 0.5109, 0.8979, 0.5298, 0.8335, 0.5298, 0.7608, 0.5901, 0.7608, 0.5109, 0.8335, 0.5109, 0.8335, 0.5298, 0.7608, 0.5109, 0.8335, 0.5298, 0.8335, 0.5901, 0.7608, 0.5901, 0.6907, 0.5117, 0.6907, 0.59, 0.5156, 0.59, 0.5156, 0.5117, 0.6907, 0.59, 0.6907, 0.5117, 0.7133, 0.5117, 0.7133, 0.59, 0.5156, 0.5117, 0.5156, 0.59, 0.493, 0.59, 0.493, 0.5117, 0.7842, 0.6507, 0.8051, 0.6774, 0.7817, 0.7072, 0.7517, 0.6733, 0.6552, 0.6507, 0.7842, 0.6507, 0.7517, 0.6733, 0.6552, 0.6733, 0.6552, 0.6507, 0.6499, 0.6547, 0.6304, 0.6547, 0.6251, 0.6507, 0.6552, 0.6733, 0.6499, 0.6693, 0.6499, 0.6547, 0.6552, 0.6507, 0.6251, 0.6733, 0.6304, 0.6693, 0.6499, 0.6693, 0.6552, 0.6733, 0.7817, 0.7072, 0.8051, 0.6774, 0.7964, 0.882, 0.7904, 0.882, 0.8051, 0.6774, 0.8051, 0.9419, 0.7964, 0.8883, 0.7964, 0.882, 0.7817, 0.9121, 0.7817, 0.7072, 0.7904, 0.882, 0.7904, 0.8883, 0.4753, 0.6774, 0.4961, 0.6507, 0.5286, 0.6733, 0.4987, 0.7072, 0.4961, 0.6507, 0.6251, 0.6507, 0.6251, 0.6733, 0.5286, 0.6733, 0.6251, 0.6507, 0.6304, 0.6547, 0.6304, 0.6693, 0.6251, 0.6733, 0.4753, 0.6774, 0.4987, 0.7072, 0.4932, 0.8826, 0.481, 0.8826, 0.4753, 0.9419, 0.4753, 0.6774, 0.481, 0.8826, 0.481, 0.8934, 0.4987, 0.7072, 0.4987, 0.9121, 0.4932, 0.8934, 0.4932, 0.8826, 0.4961, 0.9686, 0.4753, 0.9419, 0.4987, 0.9121, 0.5286, 0.946, 0.6251, 0.9686, 0.4961, 0.9686, 0.5286, 0.946, 0.6251, 0.946, 0.6251, 0.946, 0.6304, 0.95, 0.6304, 0.9646, 0.6251, 0.9686, 0.4987, 0.9121, 0.4753, 0.9419, 0.481, 0.8934, 0.4932, 0.8934, 0.8051, 0.9419, 0.7842, 0.9686, 0.7517, 0.946, 0.7817, 0.9121, 0.7842, 0.9686, 0.6552, 0.9686, 0.6552, 0.946, 0.7517, 0.946, 0.6251, 0.9686, 0.6304, 0.9646, 0.6499, 0.9646, 0.6552, 0.9686, 0.6552, 0.946, 0.6499, 0.95, 0.6304, 0.95, 0.6251, 0.946, 0.6552, 0.9686, 0.6499, 0.9646, 0.6499, 0.95, 0.6552, 0.946, 0.8051, 0.9419, 0.7817, 0.9121, 0.7904, 0.8883, 0.7964, 0.8883, 0.7736, 0.9119, 0.7736, 0.7075, 0.7814, 0.7075, 0.7814, 0.9119, 0.5067, 0.7075, 0.5067, 0.9119, 0.4989, 0.9119, 0.4989, 0.7075, 0.5067, 0.9119, 0.5289, 0.9382, 0.5289, 0.9457, 0.4989, 0.9119, 0.5289, 0.6811, 0.5067, 0.7075, 0.4989, 0.7075, 0.5289, 0.6736, 0.7514, 0.9382, 0.7736, 0.9119, 0.7814, 0.9119, 0.7514, 0.9457, 0.7736, 0.7075, 0.7514, 0.6811, 0.7514, 0.6736, 0.7814, 0.7075, 0.6552, 0.9457, 0.6251, 0.9457, 0.5289, 0.9382, 0.7514, 0.9382, 0.7514, 0.9457, 0.6552, 0.9457, 0.7514, 0.9382, 0.6251, 0.9457, 0.5289, 0.9457, 0.5289, 0.9382, 0.6251, 0.6736, 0.6552, 0.6736, 0.7514, 0.6811, 0.5289, 0.6811, 0.5289, 0.6736, 0.6251, 0.6736, 0.5289, 0.6811, 0.6552, 0.6736, 0.7514, 0.6736, 0.7514, 0.6811, 0.7842, 0.6432, 0.8129, 0.6774, 0.8051, 0.6774, 0.7842, 0.6507, 0.8129, 0.9419, 0.7842, 0.9761, 0.7842, 0.9686, 0.8051, 0.9419, 0.4675, 0.6774, 0.4961, 0.6432, 0.4961, 0.6507, 0.4753, 0.6774, 0.4961, 0.9761, 0.4675, 0.9419, 0.4753, 0.9419, 0.4961, 0.9686, 0.4675, 0.9419, 0.4675, 0.6774, 0.4753, 0.6774, 0.4753, 0.9419, 0.8129, 0.6774, 0.8129, 0.9419, 0.8051, 0.9419, 0.8051, 0.6774, 0.7842, 0.6507, 0.6552, 0.6507, 0.7842, 0.6432, 0.6251, 0.6507, 0.4961, 0.6507, 0.4961, 0.6432, 0.6251, 0.9686, 0.6552, 0.9686, 0.7842, 0.9761, 0.4961, 0.9761, 0.4961, 0.9686, 0.6251, 0.9686, 0.4961, 0.9761, 0.6552, 0.9686, 0.7842, 0.9686, 0.7842, 0.9761, 0.6048, 0.6432, 0.7008, 0.6432, 0.6552, 0.6507, 0.6251, 0.6507, 0.4961, 0.6432, 0.6048, 0.6432, 0.6251, 0.6507, 0.7008, 0.6432, 0.7842, 0.6432, 0.6552, 0.6507, 0.5722, 0.7288, 0.5164, 0.7288, 0.5164, 0.7148, 0.5722, 0.7288, 0.5164, 0.7148, 0.5369, 0.6903, 0.7434, 0.6903, 0.764, 0.7148, 0.5722, 0.7288, 0.7434, 0.6903, 0.5722, 0.7288, 0.5369, 0.6903])
me_cube.materials.append(mat_material_002)
me_cube.use_remesh_preserve_volume = False
me_cube.use_remesh_preserve_attributes = False
me_cube.use_mirror_vertex_groups = False
me_cube.update()

# ---- objects
ob_cube = bpy.data.objects.new('Cube', me_cube)

# ---- transforms, parenting, visibility, modifiers, constraints
ob_cube.location = (-0.5278, 0.0, 0.0)
ob_cube.scale = (8.221, 6.398, 5.565)
ob_cube.lock_rotations_4d = False
ob_cube.empty_display_type = 'ARROWS'
ob_cube.lineart.crease_threshold = 0.0
_m = ob_cube.modifiers.new('EdgeSplit', 'EDGE_SPLIT')
_m.use_edge_angle = False

# ---- collection membership
col_collection_1.objects.link(ob_cube)

# ---- scene / render settings (as saved in the file)
scene.frame_start = 1; scene.frame_end = 250; scene.frame_set(1)
scene.render.engine = 'BLENDER_EEVEE_NEXT'
scene.render.image_settings.file_format = 'JPEG'
scene.render.image_settings.color_mode = 'RGB'
scene.render.image_settings.compression = 90
scene.render.resolution_x = 800
scene.render.resolution_y = 600
scene.render.pixel_aspect_x = 100.0
scene.render.pixel_aspect_y = 100.0
scene.render.fps = 25
scene.render.dither_intensity = 0.0
scene.render.use_compositing = False
scene.render.use_sequencer = False
scene.render.bake_margin = 2
scene.render.bake_bias = 0.0
scene.render.use_stamp_time = False
scene.render.use_stamp_date = False
scene.render.use_stamp_frame = False
scene.render.use_stamp_camera = False
scene.render.use_stamp_scene = False
scene.render.use_stamp_filename = False
scene.render.use_stamp_render_time = False
scene.render.stamp_font_size = 0
scene.cycles.use_denoising = False
scene.cycles.samples = 10
scene.cycles.sampling_pattern = 'TABULATED_SOBOL'
scene.cycles.light_sampling_threshold = 0.0
scene.cycles.use_adaptive_sampling = False
scene.cycles.use_light_tree = False
scene.cycles.blur_glossy = 0.0
scene.cycles.volume_bounces = 1
scene.cycles.pixel_filter_type = 'GAUSSIAN'
scene.cycles.sample_clamp_indirect = 0.0
scene.view_settings.view_transform = 'Raw'
bpy.context.view_layer.update()

# ---- added for rendering (the .blend has no active camera): camera
cam_auto = bpy.data.cameras.new('AutoCamera')
cam_auto.lens = 50.0
cam_auto.sensor_width = 36.0
cam_auto.clip_end = 1000.0
ob_auto_camera = bpy.data.objects.new('AutoCamera', cam_auto)
scene.collection.objects.link(ob_auto_camera)
ob_auto_camera.location = (23.4515, -28.7908, 24.6696)
ob_auto_camera.rotation_euler = (1.09748, -7.21219e-08, 0.694738)
scene.camera = ob_auto_camera
bpy.context.view_layer.update()
